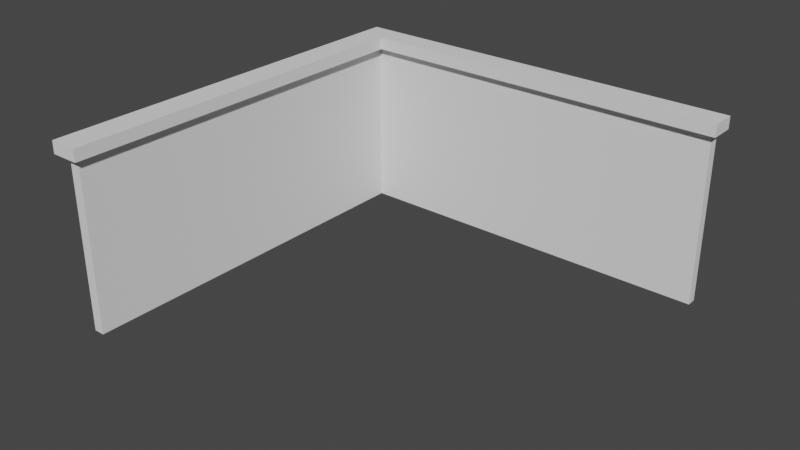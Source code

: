 # Source: Cubicle_Wall.blend  (saved by Blender 2.82.7; exported with 4.5.12 LTS)
import bpy
from mathutils import Matrix  # noqa: F401  (used for matrix-valued properties, if any)

bpy.ops.wm.read_factory_settings(use_empty=True)
scene = bpy.context.scene
scene.name = 'Scene'

# ---- collections
col_collection = bpy.data.collections.new('Collection'); scene.collection.children.link(col_collection)

# ---- world
world_world = bpy.data.worlds.new('World'); scene.world = world_world
world_world.use_nodes = True; world_world.node_tree.nodes.clear()
_N = world_world.node_tree.nodes; _L = world_world.node_tree.links
n0 = _N.new('ShaderNodeOutputWorld'); n0.name = 'World Output'; n0.location = (300, 300)
n1 = _N.new('ShaderNodeBackground'); n1.name = 'Background'; n1.location = (10, 300)
n1.inputs[0].default_value = (0.05088, 0.05088, 0.05088, 1.0)
_L.new(n1.outputs[0], n0.inputs[0])
n0.is_active_output = True
world_world.color = (0.05088, 0.05088, 0.05088)
world_world.use_sun_shadow = False
world_world.sun_shadow_jitter_overblur = 0.0

# ---- meshes
me_cubicle = bpy.data.meshes.new('Cubicle')
me_cubicle.from_pydata([(-0.6175, -0.8703, 1.765), (-0.6175, 0.2553, 1.765), (-0.6175, -0.8703, -0.5624), (-0.6175, 0.2553, -0.5624), (-0.5515, -0.8703, 1.765), (-0.5515, 0.2553, 1.765), (-0.5515, -0.8703, -0.5624), (-0.5515, 0.2553, -0.5624), (-0.6175, 0.2553, -0.621), (-0.6175, -0.8703, -0.621), (-0.5515, -0.8703, -0.621), (-0.5515, 0.2553, -0.621), (1.753, 0.2553, -0.5624), (1.753, -0.8703, -0.5624), (1.753, 0.2553, -0.621), (1.753, -0.8703, -0.621), (-0.6175, 0.1799, 1.765), (-0.6175, 0.1799, -0.5624), (-0.5515, 0.1799, -0.5624), (-0.5515, 0.1799, 1.765), (-0.6175, 0.1799, -0.621), (-0.5515, 0.1799, -0.621), (1.753, 0.1799, -0.5624), (1.753, 0.1799, -0.621), (-0.6761, 0.1799, 1.815), (-0.6761, 0.2553, 1.815), (-0.6761, 0.2553, -0.5624), (-0.5015, 0.2553, -0.513), (-0.5015, 0.2553, 1.815), (-0.6761, 0.2553, -0.6704), (-0.5515, 0.2553, -0.6704), (1.792, 0.2553, -0.6704), (1.792, 0.2553, -0.513), (-0.6761, 0.1799, -0.5624), (-0.5015, 0.1799, -0.513), (-0.5015, 0.1799, 1.815), (-0.6761, 0.1799, -0.6704), (-0.5515, 0.1799, -0.6704), (1.792, 0.1799, -0.513), (1.792, 0.1799, -0.6704)], [], [(12, 7, 27, 32), (6, 10, 15, 13), (5, 1, 25, 28), (21, 20, 36, 37), (2, 6, 4, 0), (7, 3, 1, 5), (20, 17, 33, 36), (6, 2, 9, 10), (3, 7, 11, 8), (1, 3, 26, 25), (22, 13, 15, 23), (18, 6, 13, 22), (11, 7, 12, 14), (22, 23, 39, 38), (10, 21, 23, 15), (14, 12, 32, 31), (7, 5, 28, 27), (2, 17, 20, 9), (9, 20, 21, 10), (4, 19, 16, 0), (6, 18, 19, 4), (0, 16, 17, 2), (24, 25, 26, 33), (34, 27, 28, 35), (35, 28, 25, 24), (36, 29, 30, 37), (33, 26, 29, 36), (37, 30, 31, 39), (27, 34, 38, 32), (32, 38, 39, 31), (16, 19, 35, 24), (3, 8, 29, 26), (11, 14, 31, 30), (19, 18, 34, 35), (17, 16, 24, 33), (23, 21, 37, 39), (8, 11, 30, 29), (18, 22, 38, 34)])
_uv = me_cubicle.uv_layers.new(name='UVMap')
_uv.uv.foreach_set('vector', [0.4153, 0.9402, 0.0475, 0.9402, 0.05547, 0.9323, 0.4215, 0.9323, 0.5728, 0.589, 0.5728, 0.58, 0.9266, 0.58, 0.9266, 0.589, 0.0475, 0.5687, 0.03695, 0.5687, 0.02761, 0.5608, 0.05547, 0.5608, 0.5728, 0.58, 0.5626, 0.58, 0.5536, 0.5724, 0.5728, 0.5724, 0.5626, 0.589, 0.5728, 0.589, 0.5728, 0.9463, 0.5626, 0.9463, 0.0475, 0.9402, 0.03695, 0.9402, 0.03695, 0.5687, 0.0475, 0.5687, 0.5626, 0.58, 0.5626, 0.589, 0.5536, 0.589, 0.5536, 0.5724, 0.5728, 0.589, 0.5626, 0.589, 0.5626, 0.58, 0.5728, 0.58, 0.03695, 0.9402, 0.0475, 0.9402, 0.0475, 0.9496, 0.03695, 0.9496, 0.03695, 0.5687, 0.03695, 0.9402, 0.02761, 0.9402, 0.02761, 0.5608, 0.4672, 0.5053, 0.4672, 0.3194, 0.4775, 0.3194, 0.4775, 0.5053, 0.5316, 0.5054, 0.5316, 0.3195, 0.9395, 0.3195, 0.9395, 0.5054, 0.0475, 0.9496, 0.0475, 0.9402, 0.4153, 0.9402, 0.4153, 0.9496, 0.9266, 0.589, 0.9266, 0.58, 0.9325, 0.5724, 0.9325, 0.5966, 0.9341, 0.03233, 0.9341, 0.2182, 0.5262, 0.2182, 0.5262, 0.03233, 0.4153, 0.9496, 0.4153, 0.9402, 0.4215, 0.9323, 0.4215, 0.9574, 0.0475, 0.9402, 0.0475, 0.5687, 0.05547, 0.5608, 0.05547, 0.9323, 0.06237, 0.03387, 0.06237, 0.2197, 0.05201, 0.2197, 0.05201, 0.03387, 0.9458, 0.03233, 0.9458, 0.2182, 0.9341, 0.2182, 0.9341, 0.03233, 0.5316, 0.3195, 0.5316, 0.5054, 0.5199, 0.5054, 0.5199, 0.3195, 0.4672, 0.3194, 0.4672, 0.5053, 0.05522, 0.5053, 0.05522, 0.3194, 0.4743, 0.03387, 0.4743, 0.2197, 0.06237, 0.2197, 0.06237, 0.03387, 0.4831, 0.2197, 0.4831, 0.2331, 0.06237, 0.2331, 0.06237, 0.2197, 0.4584, 0.5053, 0.4584, 0.5186, 0.04647, 0.5186, 0.04647, 0.5053, 0.5404, 0.5054, 0.5404, 0.5187, 0.5095, 0.5187, 0.5095, 0.5054, 0.9561, 0.2182, 0.9561, 0.2315, 0.9341, 0.2315, 0.9341, 0.2182, 0.06237, 0.2197, 0.06237, 0.2331, 0.04326, 0.2331, 0.04326, 0.2197, 0.9341, 0.2182, 0.9341, 0.2315, 0.5194, 0.2315, 0.5194, 0.2182, 0.5404, 0.5187, 0.5404, 0.5054, 0.9463, 0.5054, 0.9463, 0.5187, 0.4584, 0.5186, 0.4584, 0.5053, 0.4863, 0.5053, 0.4863, 0.5186, 0.5626, 0.9463, 0.5728, 0.9463, 0.5804, 0.9539, 0.5536, 0.9539, 0.03695, 0.9402, 0.03695, 0.9496, 0.02761, 0.9574, 0.02761, 0.9402, 0.0475, 0.9496, 0.4153, 0.9496, 0.4215, 0.9574, 0.0475, 0.9574, 0.5728, 0.9463, 0.5728, 0.589, 0.5804, 0.5966, 0.5804, 0.9539, 0.5626, 0.589, 0.5626, 0.9463, 0.5536, 0.9539, 0.5536, 0.589, 0.9266, 0.58, 0.5728, 0.58, 0.5728, 0.5724, 0.9325, 0.5724, 0.03695, 0.9496, 0.0475, 0.9496, 0.0475, 0.9574, 0.02761, 0.9574, 0.5728, 0.589, 0.9266, 0.589, 0.9325, 0.5966, 0.5804, 0.5966])
me_cubicle.use_remesh_fix_poles = True
me_cubicle.use_remesh_preserve_attributes = False
me_cubicle.use_mirror_vertex_groups = False
me_cubicle.update()

# ---- objects
ob_cubicle = bpy.data.objects.new('Cubicle', me_cubicle)

# ---- transforms, parenting, visibility, modifiers, constraints
ob_cubicle.location = (0.0, 0.0, 0.0)
ob_cubicle.rotation_euler = (1.571, 0.0, 0.0)
ob_cubicle.lineart.crease_threshold = 0.0

# ---- collection membership
col_collection.objects.link(ob_cubicle)

# ---- scene / render settings (as saved in the file)
scene.frame_start = 1; scene.frame_end = 250; scene.frame_set(1)
scene.render.engine = 'BLENDER_EEVEE_NEXT'
scene.cycles.use_denoising = False
scene.cycles.samples = 128
scene.cycles.sampling_pattern = 'TABULATED_SOBOL'
scene.cycles.use_adaptive_sampling = False
scene.cycles.use_light_tree = False
scene.view_settings.view_transform = 'Filmic'
bpy.context.view_layer.update()

# ---- added for rendering (the .blend has no active camera and no usable light): camera, sun
cam_auto = bpy.data.cameras.new('AutoCamera')
cam_auto.lens = 50.0
cam_auto.sensor_width = 36.0
cam_auto.clip_end = 1000.0
ob_auto_camera = bpy.data.objects.new('AutoCamera', cam_auto)
scene.collection.objects.link(ob_auto_camera)
ob_auto_camera.location = (3.96152, -4.65653, 2.41543)
ob_auto_camera.rotation_euler = (1.09748, -7.21219e-08, 0.694738)
scene.camera = ob_auto_camera
light_auto_sun = bpy.data.lights.new('AutoSun', 'SUN')
light_auto_sun.energy = 3.0
light_auto_sun.angle = 0.0523599
ob_auto_sun = bpy.data.objects.new('AutoSun', light_auto_sun)
scene.collection.objects.link(ob_auto_sun)
ob_auto_sun.rotation_euler = (0.872665, 0.174533, 0.523599)
bpy.context.view_layer.update()
